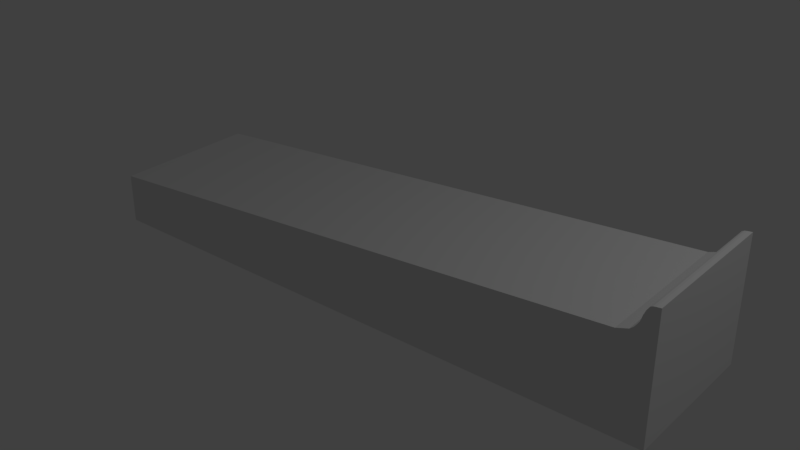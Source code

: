 # Source: Skee-Ball-machine.blend  (saved by Blender 2.79.0; exported with 4.5.12 LTS)
import bpy
from mathutils import Matrix  # noqa: F401  (used for matrix-valued properties, if any)

bpy.ops.wm.read_factory_settings(use_empty=True)
scene = bpy.context.scene
scene.name = 'Scene'

# ---- collections
col_collection_1 = bpy.data.collections.new('Collection 1'); scene.collection.children.link(col_collection_1)

# ---- materials (node trees are filled in below, after node groups)
mat_material = bpy.data.materials.new('Material')
mat_material.alpha_threshold = 0.0
mat_material.use_transparent_shadow = False
mat_material.roughness = 0.5
mat_material.line_color = (0.0, 0.0, 0.0, 1.0)

# ---- material node trees

# ---- world
world_world = bpy.data.worlds.new('World'); scene.world = world_world
world_world.color = (0.05088, 0.05088, 0.05088)
world_world.use_sun_shadow = False
world_world.sun_shadow_jitter_overblur = 0.0
world_world.cycles.sampling_method = 'MANUAL'

# ---- lights
light_lamp = bpy.data.lights.new('Lamp', 'POINT')
light_lamp.transmission_factor = 0.0
light_lamp.cutoff_distance = 30.0
light_lamp.energy = 100.0
light_lamp.shadow_buffer_clip_start = 1.001
light_lamp.shadow_soft_size = 0.1
light_lamp.shadow_maximum_resolution = 0.006
light_lamp.use_absolute_resolution = True

# ---- meshes
me_cube = bpy.data.meshes.new('Cube')
me_cube.from_pydata([(1.0, 1.0, -3.463), (1.0, -1.0, -3.463), (-1.0, -1.0, -3.463), (-1.0, 1.0, -3.463), (1.001, 1.007, 2.783), (1.001, -0.9928, 2.783), (-1.0, -1.0, -0.9335), (-1.0, 1.0, -0.9335), (0.963, 1.0, 2.495), (0.963, -1.0, 2.495), (0.8867, -1.0, 1.308), (0.95, 1.0, 1.96), (0.95, -1.0, 1.96), (0.8867, 1.0, 1.308), (0.9784, 1.0, 2.749), (0.9784, -1.0, 2.749), (0.9452, 1.0, 1.838), (0.9452, -1.0, 1.838), (0.9717, 1.0, 2.699), (0.9717, -1.0, 2.699), (0.9566, 1.0, 2.272), (0.9566, -1.0, 2.272), (0.9249, -1.0, 1.503), (0.9867, 1.0, 2.772), (0.9867, -1.0, 2.772), (0.9249, 1.0, 1.503), (0.937, -1.0, 1.661), (0.937, 1.0, 1.661)], [], [(0, 1, 2, 3), (0, 4, 5, 1), (1, 5, 24, 15, 19, 9, 21, 12, 17, 26, 22, 10, 6, 2), (2, 6, 7, 3), (4, 0, 3, 7, 13, 25, 27, 16, 11, 20, 8, 18, 14, 23), (18, 19, 15, 14), (16, 17, 12, 11), (9, 19, 18, 8), (20, 21, 9, 8), (14, 15, 24, 23), (11, 12, 21, 20), (23, 24, 5, 4), (25, 13, 10, 22), (16, 27, 26, 17), (27, 25, 22, 26), (10, 13, 7, 6)])
me_cube.materials.append(mat_material)
me_cube.use_remesh_preserve_volume = False
me_cube.use_remesh_preserve_attributes = False
me_cube.use_mirror_vertex_groups = False
me_cube.update()

# ---- objects
ob_cube = bpy.data.objects.new('Cube', me_cube)
ob_lamp = bpy.data.objects.new('Lamp', light_lamp)

# ---- transforms, parenting, visibility, modifiers, constraints
ob_cube.location = (0.0, 0.0, 1.126)
ob_cube.scale = (2.4, 0.6, 0.16)
ob_cube.lock_rotations_4d = False
ob_cube.empty_display_type = 'ARROWS'
ob_cube.lineart.crease_threshold = 0.0
ob_lamp.location = (4.076, 1.005, 5.904)
ob_lamp.rotation_euler = (0.6503, 0.05522, 1.866)
ob_lamp.lock_rotations_4d = False
ob_lamp.empty_display_type = 'ARROWS'
ob_lamp.color = (0.0, 0.0, 0.0, 0.0)
ob_lamp.lineart.crease_threshold = 0.0

# ---- collection membership
col_collection_1.objects.link(ob_cube)
col_collection_1.objects.link(ob_lamp)

# ---- scene / render settings (as saved in the file)
scene.frame_start = 1; scene.frame_end = 250; scene.frame_set(1)
scene.render.engine = 'BLENDER_EEVEE_NEXT'
scene.render.resolution_percentage = 50
scene.render.dither_intensity = 0.0
scene.cycles.use_denoising = False
scene.cycles.samples = 128
scene.cycles.sampling_pattern = 'TABULATED_SOBOL'
scene.cycles.use_adaptive_sampling = False
scene.cycles.use_light_tree = False
scene.cycles.blur_glossy = 0.0
scene.cycles.sample_clamp_indirect = 0.0
scene.view_settings.view_transform = 'Standard'
bpy.context.view_layer.update()

# ---- added for rendering (the .blend has no active camera): camera
cam_auto = bpy.data.cameras.new('AutoCamera')
cam_auto.lens = 50.0
cam_auto.sensor_width = 36.0
cam_auto.clip_end = 1000.0
ob_auto_camera = bpy.data.objects.new('AutoCamera', cam_auto)
scene.collection.objects.link(ob_auto_camera)
ob_auto_camera.location = (4.67458, -5.60583, 4.81026)
ob_auto_camera.rotation_euler = (1.09748, -7.21219e-08, 0.694738)
scene.camera = ob_auto_camera
bpy.context.view_layer.update()
